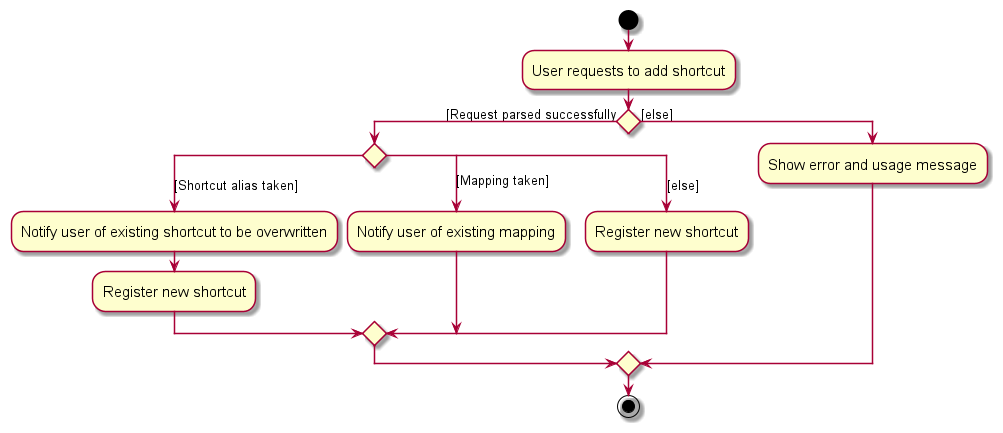

The diagram above was rendered by PlantUML. Its source (embedded in the PNG):
@startuml
skin rose
skinparam ActivityFontSize 15
skinparam ArrowFontSize 13
start
:User requests to add shortcut;

if () then ([Request parsed successfully)
    switch ()
    case ([Shortcut alias taken])
        :Notify user of existing shortcut to be overwritten;
        :Register new shortcut;
    case ([Mapping taken])
        :Notify user of existing mapping;
    case ([else])
        :Register new shortcut;
    endswitch
else ([else])
    :Show error and usage message;
endif


stop
@enduml